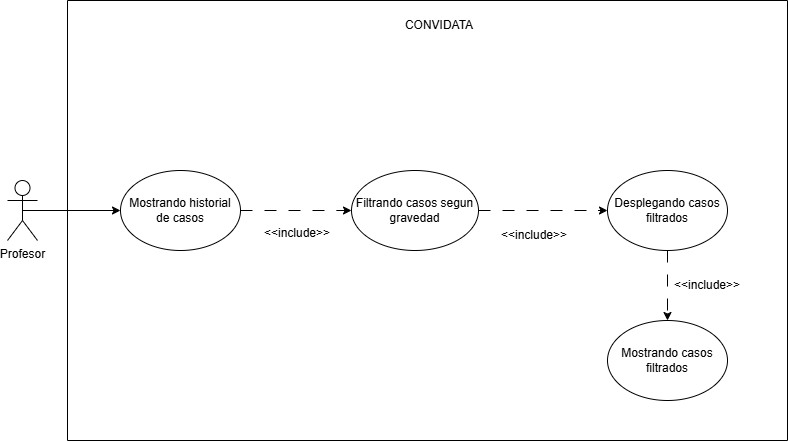

The diagram above was exported from draw.io. Its source (the exported page's mxGraphModel, read from the mxfile embedded in the PNG):
<mxGraphModel dx="1288" dy="659" grid="1" gridSize="10" guides="1" tooltips="1" connect="1" arrows="1" fold="1" page="1" pageScale="1" pageWidth="827" pageHeight="1169" math="0" shadow="0">
  <root>
    <mxCell id="0" />
    <mxCell id="1" parent="0" />
    <mxCell id="LUF0TTV2TwRsOkHVLoXM-1" parent="1" style="swimlane;startSize=0;labelBackgroundColor=none;rounded=1;" value="&#10;" vertex="1">
      <mxGeometry height="440" width="720" x="460" y="300" as="geometry" />
    </mxCell>
    <mxCell id="LUF0TTV2TwRsOkHVLoXM-2" edge="1" parent="LUF0TTV2TwRsOkHVLoXM-1" source="LUF0TTV2TwRsOkHVLoXM-3" style="edgeStyle=orthogonalEdgeStyle;rounded=1;orthogonalLoop=1;jettySize=auto;html=1;exitX=1;exitY=0.5;exitDx=0;exitDy=0;entryX=0;entryY=0.5;entryDx=0;entryDy=0;dashed=1;dashPattern=12 12;labelBackgroundColor=none;fontColor=default;" target="LUF0TTV2TwRsOkHVLoXM-6">
      <mxGeometry relative="1" as="geometry">
        <mxPoint x="330" y="209.99999999999636" as="targetPoint" />
      </mxGeometry>
    </mxCell>
    <mxCell id="LUF0TTV2TwRsOkHVLoXM-3" parent="LUF0TTV2TwRsOkHVLoXM-1" style="ellipse;whiteSpace=wrap;html=1;labelBackgroundColor=none;rounded=1;" value="Mostrando historial de casos" vertex="1">
      <mxGeometry height="80" width="120" x="53" y="170" as="geometry" />
    </mxCell>
    <mxCell id="LUF0TTV2TwRsOkHVLoXM-4" parent="LUF0TTV2TwRsOkHVLoXM-1" style="text;html=1;whiteSpace=wrap;strokeColor=none;fillColor=none;align=center;verticalAlign=middle;rounded=1;labelBackgroundColor=none;" value="CONVIDATA" vertex="1">
      <mxGeometry height="30" width="60" x="341.75" y="10" as="geometry" />
    </mxCell>
    <mxCell id="LUF0TTV2TwRsOkHVLoXM-5" edge="1" parent="LUF0TTV2TwRsOkHVLoXM-1" source="LUF0TTV2TwRsOkHVLoXM-6" style="edgeStyle=orthogonalEdgeStyle;rounded=0;orthogonalLoop=1;jettySize=auto;html=1;exitX=1;exitY=0.5;exitDx=0;exitDy=0;entryX=0;entryY=0.5;entryDx=0;entryDy=0;dashed=1;dashPattern=12 12;" target="LUF0TTV2TwRsOkHVLoXM-9">
      <mxGeometry relative="1" as="geometry" />
    </mxCell>
    <mxCell id="LUF0TTV2TwRsOkHVLoXM-6" parent="LUF0TTV2TwRsOkHVLoXM-1" style="ellipse;whiteSpace=wrap;html=1;" value="&lt;font face=&quot;Arial, sans-serif&quot;&gt;&lt;span style=&quot;white-space-collapse: preserve;&quot;&gt;Filtrando casos segun gravedad&lt;/span&gt;&lt;/font&gt;" vertex="1">
      <mxGeometry height="80" width="127" x="284" y="170" as="geometry" />
    </mxCell>
    <mxCell id="LUF0TTV2TwRsOkHVLoXM-7" parent="LUF0TTV2TwRsOkHVLoXM-1" style="text;html=1;whiteSpace=wrap;strokeColor=none;fillColor=none;align=center;verticalAlign=middle;rounded=1;labelBackgroundColor=none;" value="&amp;lt;&amp;lt;include&amp;gt;&amp;gt;" vertex="1">
      <mxGeometry height="30" width="60" x="200" y="218" as="geometry" />
    </mxCell>
    <mxCell id="LUF0TTV2TwRsOkHVLoXM-8" edge="1" parent="LUF0TTV2TwRsOkHVLoXM-1" source="LUF0TTV2TwRsOkHVLoXM-9" style="edgeStyle=orthogonalEdgeStyle;rounded=0;orthogonalLoop=1;jettySize=auto;html=1;exitX=0.5;exitY=1;exitDx=0;exitDy=0;dashed=1;dashPattern=12 12;" target="LUF0TTV2TwRsOkHVLoXM-11">
      <mxGeometry relative="1" as="geometry" />
    </mxCell>
    <mxCell id="LUF0TTV2TwRsOkHVLoXM-9" parent="LUF0TTV2TwRsOkHVLoXM-1" style="ellipse;whiteSpace=wrap;html=1;" value="Desplegando casos filtrados" vertex="1">
      <mxGeometry height="80" width="120" x="540" y="170" as="geometry" />
    </mxCell>
    <mxCell id="LUF0TTV2TwRsOkHVLoXM-10" parent="LUF0TTV2TwRsOkHVLoXM-1" style="text;html=1;whiteSpace=wrap;strokeColor=none;fillColor=none;align=center;verticalAlign=middle;rounded=1;labelBackgroundColor=none;" value="&amp;lt;&amp;lt;include&amp;gt;&amp;gt;" vertex="1">
      <mxGeometry height="30" width="60" x="437" y="220" as="geometry" />
    </mxCell>
    <mxCell id="LUF0TTV2TwRsOkHVLoXM-11" parent="LUF0TTV2TwRsOkHVLoXM-1" style="ellipse;whiteSpace=wrap;html=1;" value="Mostrando casos filtrados" vertex="1">
      <mxGeometry height="80" width="120" x="540" y="320" as="geometry" />
    </mxCell>
    <mxCell id="LUF0TTV2TwRsOkHVLoXM-12" parent="LUF0TTV2TwRsOkHVLoXM-1" style="text;html=1;whiteSpace=wrap;strokeColor=none;fillColor=none;align=center;verticalAlign=middle;rounded=1;labelBackgroundColor=none;" value="&amp;lt;&amp;lt;include&amp;gt;&amp;gt;" vertex="1">
      <mxGeometry height="30" width="60" x="610" y="270" as="geometry" />
    </mxCell>
    <mxCell id="LUF0TTV2TwRsOkHVLoXM-13" edge="1" parent="1" source="LUF0TTV2TwRsOkHVLoXM-14" style="edgeStyle=orthogonalEdgeStyle;rounded=1;orthogonalLoop=1;jettySize=auto;html=1;labelBackgroundColor=none;fontColor=default;exitX=0.5;exitY=0.5;exitDx=0;exitDy=0;exitPerimeter=0;entryX=0;entryY=0.5;entryDx=0;entryDy=0;" target="LUF0TTV2TwRsOkHVLoXM-3">
      <mxGeometry relative="1" as="geometry" />
    </mxCell>
    <mxCell id="LUF0TTV2TwRsOkHVLoXM-14" parent="1" style="shape=umlActor;verticalLabelPosition=bottom;verticalAlign=top;html=1;outlineConnect=0;labelBackgroundColor=none;rounded=1;" value="Profesor" vertex="1">
      <mxGeometry height="60" width="30" x="400" y="480" as="geometry" />
    </mxCell>
  </root>
</mxGraphModel>